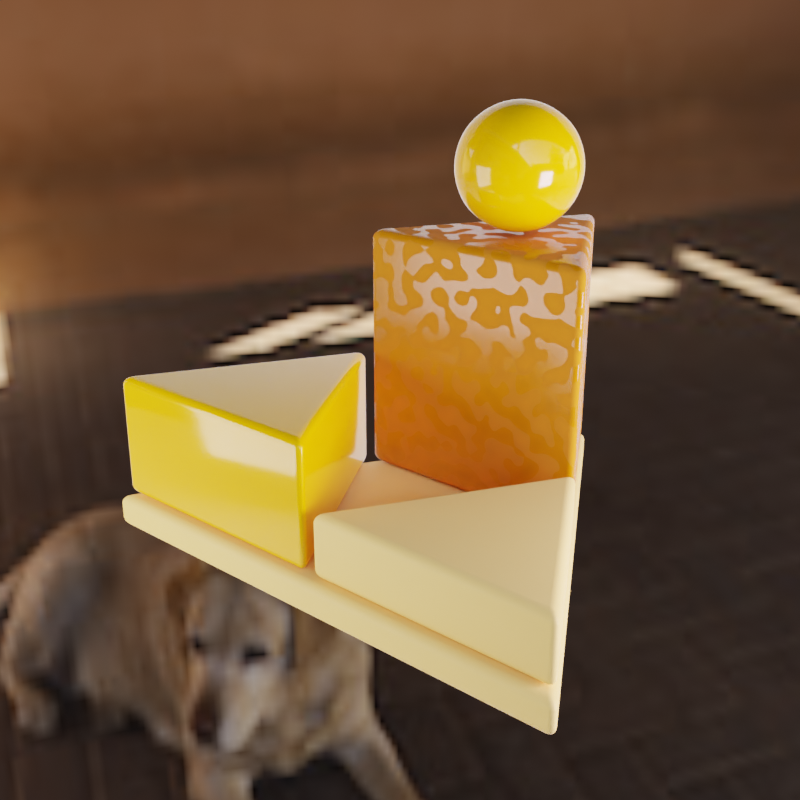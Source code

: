 # Source: pyramid_3.blend  (saved by Blender 3.5.10; exported with 4.5.12 LTS)
import bpy
from mathutils import Matrix  # noqa: F401  (used for matrix-valued properties, if any)

bpy.ops.wm.read_factory_settings(use_empty=True)
scene = bpy.context.scene
scene.name = 'Scene'

# ---- collections
col_studio = bpy.data.collections.new('Studio'); scene.collection.children.link(col_studio)
col_pyramid_3 = bpy.data.collections.new('pyramid 3'); scene.collection.children.link(col_pyramid_3)

# ---- images (referenced by path relative to the original .blend; pixels are not part of the script)
import os
ASSET_DIR = os.environ.get("B2B_ASSET_DIR", "")  # directory of the original .blend (textures are referenced by path, not embedded)
HERE = os.path.dirname(os.path.abspath(__file__))  # packed textures are extracted next to this script under _unpacked/

def load_image(name, relpath, width, height, colorspace="sRGB"):
    """Load a texture the original file referenced (path relative to the .blend, or extracted next to this script)."""
    p = next((c for c in (os.path.join(HERE, relpath), os.path.join(ASSET_DIR, relpath)) if relpath and os.path.exists(c)), "")
    if p:
        img = bpy.data.images.load(p, check_existing=True)
        img.name = name
    else:  # same state as the original file: an image datablock whose file is absent (Cycles renders it pink)
        img = bpy.data.images.new(name, width, height)
        img.source = "FILE"
        img.filepath = "//" + (relpath or name)
    img.colorspace_settings.name = colorspace
    return img
img_courtyard_exr = load_image('courtyard.exr', '_unpacked/courtyard.022303ae.exr', 1024, 512, 'Linear Rec.709')

# ---- materials (node trees are filled in below, after node groups)
mat_orange_clay = bpy.data.materials.new('ORANGE CLAY')
mat_orange_clay.displacement_method = 'BOTH'
mat_orange_clay.diffuse_color = (0.0, 0.3372, 1.0, 1.0)
mat_orange = bpy.data.materials.new('ORANGE')
mat_orange_mat = bpy.data.materials.new('ORANGE MAT')
mat_orange_mat.alpha_threshold = 0.0
mat_orange_mat.line_color = (0.0, 0.0, 0.0, 1.0)

# ---- material node trees
mat_orange_clay.use_nodes = True; mat_orange_clay.node_tree.nodes.clear()
_N = mat_orange_clay.node_tree.nodes; _L = mat_orange_clay.node_tree.links
n0 = _N.new('ShaderNodeOutputMaterial'); n0.name = 'Material Output'; n0.location = (-151, 64)
n1 = _N.new('ShaderNodeMapping'); n1.name = 'Mapping'; n1.location = (-1367, 122)
n2 = _N.new('ShaderNodeTexCoord'); n2.name = 'Texture Coordinate'; n2.location = (-1572, 84)
n3 = _N.new('ShaderNodeTexNoise'); n3.name = 'Noise Texture'; n3.location = (-1159, 90)
n3.inputs[2].default_value = 15.7
n3.inputs[3].default_value = 0.0
n3.inputs[4].default_value = 0.0
n4 = _N.new('ShaderNodeValToRGB'); n4.name = 'ColorRamp.001'; n4.location = (-901, 246)
while len(n4.color_ramp.elements) > 1: n4.color_ramp.elements.remove(n4.color_ramp.elements[-1])
n4.color_ramp.elements[0].position = 0.0; n4.color_ramp.elements[0].color = (0.4585, 0.1355, 0.0, 1.0)
_e = n4.color_ramp.elements.new(1.0); _e.color = (0.7605, 0.2195, 0.0, 1.0)
n5 = _N.new('ShaderNodeValue'); n5.name = 'Value'; n5.location = (-1570, -200)
n5.outputs[0].default_value = 1.0
n6 = _N.new('ShaderNodeValToRGB'); n6.name = 'ColorRamp'; n6.location = (-946, -6)
while len(n6.color_ramp.elements) > 1: n6.color_ramp.elements.remove(n6.color_ramp.elements[-1])
n6.color_ramp.elements[0].position = 0.4948; n6.color_ramp.elements[0].color = (0.0, 0.0, 0.0, 1.0)
_e = n6.color_ramp.elements.new(0.5078); _e.color = (1.0, 1.0, 1.0, 1.0)
n7 = _N.new('ShaderNodeBsdfPrincipled'); n7.name = 'Principled BSDF'; n7.location = (-455, 103)
n7.distribution = 'GGX'
n7.subsurface_method = 'RANDOM_WALK_SKIN'
n7.inputs[3].default_value = 1.45
n7.inputs[27].default_value = (0.0, 0.0, 0.0, 1.0)
n7.inputs[28].default_value = 1.0
n8 = _N.new('ShaderNodeBrightContrast'); n8.name = 'Bright/Contrast'; n8.location = (-656, -19)
n8.inputs[1].default_value = 0.7
n8.inputs[2].default_value = 0.9
_L.new(n3.outputs[1], n6.inputs[0])
_L.new(n6.outputs[0], n8.inputs[0])
_L.new(n7.outputs[0], n0.inputs[0])
_L.new(n5.outputs[0], n1.inputs[3])
_L.new(n2.outputs[3], n1.inputs[0])
_L.new(n1.outputs[0], n3.inputs[0])
_L.new(n3.outputs[1], n4.inputs[0])
_L.new(n4.outputs[0], n7.inputs[0])
_L.new(n8.outputs[0], n7.inputs[2])
n0.is_active_output = True
mat_orange.use_nodes = True; mat_orange.node_tree.nodes.clear()
_N = mat_orange.node_tree.nodes; _L = mat_orange.node_tree.links
n0 = _N.new('ShaderNodeOutputMaterial'); n0.name = 'Material Output'; n0.location = (300, 300)
n1 = _N.new('ShaderNodeBsdfPrincipled'); n1.name = 'Principled BSDF'; n1.location = (10, 300)
n1.distribution = 'GGX'
n1.subsurface_method = 'BURLEY'
n1.inputs[0].default_value = (0.9911, 0.4564, 0.0, 1.0)
n1.inputs[2].default_value = 0.1
n1.inputs[3].default_value = 1.45
n1.inputs[27].default_value = (0.0, 0.0, 0.0, 1.0)
n1.inputs[28].default_value = 1.0
_L.new(n1.outputs[0], n0.inputs[0])
n0.is_active_output = True
mat_orange_mat.use_nodes = True; mat_orange_mat.node_tree.nodes.clear()
_N = mat_orange_mat.node_tree.nodes; _L = mat_orange_mat.node_tree.links
n0 = _N.new('ShaderNodeOutputMaterial'); n0.name = 'Material Output'; n0.location = (300, 300)
n1 = _N.new('ShaderNodeBsdfPrincipled'); n1.name = 'Principled BSDF'; n1.location = (10, 300)
n1.distribution = 'GGX'
n1.subsurface_method = 'RANDOM_WALK_SKIN'
n1.inputs[0].default_value = (1.0, 0.6185, 0.1676, 1.0)
n1.inputs[2].default_value = 0.6
n1.inputs[3].default_value = 1.45
n1.inputs[13].default_value = 0.4
n1.inputs[27].default_value = (0.0, 0.0, 0.0, 1.0)
n1.inputs[28].default_value = 1.0
_L.new(n1.outputs[0], n0.inputs[0])
n0.is_active_output = True

# ---- world
world_world = bpy.data.worlds.new('World'); scene.world = world_world
world_world.use_nodes = True; world_world.node_tree.nodes.clear()
_N = world_world.node_tree.nodes; _L = world_world.node_tree.links
n0 = _N.new('ShaderNodeOutputWorld'); n0.name = 'World Output'; n0.location = (434, 262)
n1 = _N.new('ShaderNodeBackground'); n1.name = 'Background'; n1.location = (239, 269)
n1.inputs[1].default_value = 0.5
n2 = _N.new('ShaderNodeTexEnvironment'); n2.name = 'Environment Texture'; n2.location = (-55, 289)
n2.image = img_courtyard_exr
_L.new(n1.outputs[0], n0.inputs[0])
_L.new(n2.outputs[0], n1.inputs[0])
n0.is_active_output = True
world_world.color = (0.05088, 0.05088, 0.05088)
world_world.use_sun_shadow = False
world_world.sun_shadow_jitter_overblur = 0.0

# ---- cameras
cam_camera = bpy.data.cameras.new('Camera')
cam_camera.clip_end = 100.0
cam_camera.ortho_scale = 7.314
cam_camera.dof.aperture_fstop = 0.4

# ---- lights
light_area_001 = bpy.data.lights.new('Area.001', 'AREA')
light_area_001.color = (1.0, 0.792, 0.2825)
light_area_001.transmission_factor = 0.0
light_area_001.energy = 157.1
light_area_001.shadow_soft_size = 5.0
light_area_001.shadow_maximum_resolution = 0.006
light_area_001.use_absolute_resolution = True
light_area_001.size = 5.0
light_area_001.size_y = 1.0
light_area_002 = bpy.data.lights.new('Area.002', 'AREA')
light_area_002.color = (0.7367, 0.6702, 1.0)
light_area_002.transmission_factor = 0.0
light_area_002.energy = 196.3
light_area_002.shadow_soft_size = 1.0
light_area_002.shadow_maximum_resolution = 0.006
light_area_002.use_absolute_resolution = True
light_area_002.size = 1.0
light_area_002.size_y = 1.0
light_area_006 = bpy.data.lights.new('Area.006', 'AREA')
light_area_006.transmission_factor = 0.0
light_area_006.energy = 117.8
light_area_006.shadow_soft_size = 2.0
light_area_006.shadow_maximum_resolution = 0.006
light_area_006.use_absolute_resolution = True
light_area_006.size = 2.0
light_area_006.size_y = 1.0

# ---- meshes
me_plane_002 = bpy.data.meshes.new('Plane.002')
me_plane_002.from_pydata([(-6.385, -3.283, 0.0), (6.385, -3.283, 0.0), (-6.385, 3.283, 6.351), (6.385, 3.283, 6.351), (-6.385, 1.947, 0.0), (-6.385, 3.283, 1.336), (-6.385, 2.615, 0.179), (-6.385, 3.104, 0.6681), (6.385, 3.283, 1.336), (6.385, 1.947, 0.0), (6.385, 3.104, 0.6681), (6.385, 2.615, 0.179)], [], [(5, 8, 3, 2), (8, 5, 7, 10), (10, 7, 6, 11), (11, 6, 4, 9), (0, 1, 9, 4)])
me_plane_002.polygons.foreach_set('use_smooth', [True] * 5)
_uv = me_plane_002.uv_layers.new(name='UVMap')
_uv.uv.foreach_set('vector', [0.0, 1.0, 1.0, 1.0, 1.0, 1.0, 0.0, 1.0, 1.0, 1.0, 0.0, 1.0, 0.0, 1.0, 1.0, 1.0, 1.0, 1.0, 0.0, 1.0, 0.0, 0.8982, 1.0, 0.8982, 1.0, 0.8982, 0.0, 0.8982, 0.0, 0.7965, 1.0, 0.7965, 0.0, 0.0, 1.0, 0.0, 1.0, 0.7965, 0.0, 0.7965])
me_plane_002.update()
me_plane_016 = bpy.data.meshes.new('Plane.016')
me_plane_016.from_pydata([(-0.4295, -0.3682, -0.06445), (0.4295, -0.3682, -0.06445), (0.0, 0.3682, -0.06445), (-0.4295, -0.3682, 0.7921), (0.4295, -0.3682, 0.7921), (-1.887e-24, 0.3682, 0.7921)], [], [(0, 2, 1), (3, 4, 5), (1, 2, 5, 4), (0, 1, 4, 3), (2, 0, 3, 5)])
me_plane_016.polygons.foreach_set('use_smooth', [True] * 5)
_uv = me_plane_016.uv_layers.new(name='UVMap')
_uv.uv.foreach_set('vector', [0.0, 0.0, 0.0, 1.0, 1.0, 0.0, 0.0, 0.0, 1.0, 0.0, 0.0, 1.0, 1.0, 0.0, 0.0, 1.0, 0.0, 1.0, 1.0, 0.0, 0.0, 0.0, 1.0, 0.0, 1.0, 0.0, 0.0, 0.0, 0.0, 1.0, 0.0, 0.0, 0.0, 0.0, 0.0, 1.0])
me_plane_016.materials.append(mat_orange_clay)
me_plane_016.use_remesh_fix_poles = True
me_plane_016.use_remesh_preserve_attributes = False
me_plane_016.update()
me_plane_015 = bpy.data.meshes.new('Plane.015')
me_plane_015.from_pydata([(-0.4295, -0.3682, -0.06445), (0.4295, -0.3682, -0.06445), (0.0, 0.3682, -0.06445), (-0.4295, -0.3682, 0.3606), (0.4295, -0.3682, 0.3606), (-3.638e-25, 0.3682, 0.3606)], [], [(0, 2, 1), (3, 4, 5), (1, 2, 5, 4), (0, 1, 4, 3), (2, 0, 3, 5)])
me_plane_015.polygons.foreach_set('use_smooth', [True] * 5)
_uv = me_plane_015.uv_layers.new(name='UVMap')
_uv.uv.foreach_set('vector', [0.0, 0.0, 0.0, 1.0, 1.0, 0.0, 0.0, 0.0, 1.0, 0.0, 0.0, 1.0, 1.0, 0.0, 0.0, 1.0, 0.0, 1.0, 1.0, 0.0, 0.0, 0.0, 1.0, 0.0, 1.0, 0.0, 0.0, 0.0, 0.0, 1.0, 0.0, 0.0, 0.0, 0.0, 0.0, 1.0])
me_plane_015.materials.append(mat_orange)
me_plane_015.use_remesh_fix_poles = True
me_plane_015.use_remesh_preserve_attributes = False
me_plane_015.update()
me_plane_014 = bpy.data.meshes.new('Plane.014')
me_plane_014.from_pydata([(-0.4295, -0.3682, -0.06445), (0.4295, -0.3682, -0.06445), (0.0, 0.3682, -0.06445), (-0.4295, -0.3682, 0.1527), (0.4295, -0.3682, 0.1527), (3.699e-25, 0.3682, 0.1527)], [], [(0, 2, 1), (3, 4, 5), (1, 2, 5, 4), (0, 1, 4, 3), (2, 0, 3, 5)])
me_plane_014.polygons.foreach_set('use_smooth', [True] * 5)
_uv = me_plane_014.uv_layers.new(name='UVMap')
_uv.uv.foreach_set('vector', [0.0, 0.0, 0.0, 1.0, 1.0, 0.0, 0.0, 0.0, 1.0, 0.0, 0.0, 1.0, 1.0, 0.0, 0.0, 1.0, 0.0, 1.0, 1.0, 0.0, 0.0, 0.0, 1.0, 0.0, 1.0, 0.0, 0.0, 0.0, 0.0, 1.0, 0.0, 0.0, 0.0, 0.0, 0.0, 1.0])
me_plane_014.materials.append(mat_orange_mat)
me_plane_014.use_remesh_fix_poles = True
me_plane_014.use_remesh_preserve_attributes = False
me_plane_014.update()
me_plane_013 = bpy.data.meshes.new('Plane.013')
me_plane_013.from_pydata([(-0.8961, -0.7682, 0.01793), (0.8961, -0.7682, 0.01793), (-5.378e-25, 0.7682, 0.01793), (-0.8961, -0.7682, 0.1345), (0.8961, -0.7682, 0.1345), (1.422e-24, 0.7682, 0.1345)], [], [(0, 2, 1), (3, 4, 5), (1, 2, 5, 4), (0, 1, 4, 3), (2, 0, 3, 5)])
me_plane_013.polygons.foreach_set('use_smooth', [True] * 5)
_uv = me_plane_013.uv_layers.new(name='UVMap')
_uv.uv.foreach_set('vector', [0.0, 0.0, 0.0, 1.0, 1.0, 0.0, 0.0, 0.0, 1.0, 0.0, 0.0, 1.0, 1.0, 0.0, 0.0, 1.0, 0.0, 1.0, 1.0, 0.0, 0.0, 0.0, 1.0, 0.0, 1.0, 0.0, 0.0, 0.0, 0.0, 1.0, 0.0, 0.0, 0.0, 0.0, 0.0, 1.0])
me_plane_013.materials.append(mat_orange_mat)
me_plane_013.use_remesh_fix_poles = True
me_plane_013.use_remesh_preserve_attributes = False
me_plane_013.update()
me_roundcube_037 = bpy.data.meshes.new('Roundcube.037')
me_roundcube_037.from_pydata([(0.1268, 0.1268, -0.1268), (0.06342, 0.1487, -0.1487), (0.0, 0.1554, -0.1554), (-0.06342, 0.1487, -0.1487), (0.1487, 0.1487, -0.06342), (0.07437, 0.1929, -0.07437), (0.0, 0.2055, -0.07768), (-0.07437, 0.1929, -0.07437), (0.1554, 0.1554, 0.0), (0.07768, 0.2055, 0.0), (0.0, 0.2197, 0.0), (-0.07768, 0.2055, 0.0), (0.1487, 0.1487, 0.06342), (0.07437, 0.1929, 0.07437), (0.0, 0.2055, 0.07768), (-0.07437, 0.1929, 0.07437), (-0.1268, 0.1268, -0.1268), (-0.1487, 0.06342, -0.1487), (-0.1554, 0.0, -0.1554), (-0.1487, -0.06342, -0.1487), (-0.1487, 0.1487, -0.06342), (-0.1929, 0.07437, -0.07437), (-0.2055, 0.0, -0.07768), (-0.1929, -0.07437, -0.07437), (-0.1554, 0.1554, 0.0), (-0.2055, 0.07768, 0.0), (-0.2197, 0.0, 0.0), (-0.2055, -0.07768, 0.0), (-0.1487, 0.1487, 0.06342), (-0.1929, 0.07437, 0.07437), (-0.2055, 0.0, 0.07768), (-0.1929, -0.07437, 0.07437), (-0.1268, -0.1268, -0.1268), (-0.06342, -0.1487, -0.1487), (0.0, -0.1554, -0.1554), (0.06342, -0.1487, -0.1487), (-0.1487, -0.1487, -0.06342), (-0.07437, -0.1929, -0.07437), (0.0, -0.2055, -0.07768), (0.07437, -0.1929, -0.07437), (-0.1554, -0.1554, 0.0), (-0.07768, -0.2055, 0.0), (0.0, -0.2197, 0.0), (0.07768, -0.2055, 0.0), (-0.1487, -0.1487, 0.06342), (-0.07437, -0.1929, 0.07437), (0.0, -0.2055, 0.07768), (0.07437, -0.1929, 0.07437), (0.1268, -0.1268, -0.1268), (0.1487, -0.06342, -0.1487), (0.1554, 0.0, -0.1554), (0.1487, 0.06342, -0.1487), (0.1487, -0.1487, -0.06342), (0.1929, -0.07437, -0.07437), (0.2055, 0.0, -0.07768), (0.1929, 0.07437, -0.07437), (0.1554, -0.1554, 0.0), (0.2055, -0.07768, 0.0), (0.2197, 0.0, 0.0), (0.2055, 0.07768, 0.0), (0.1487, -0.1487, 0.06342), (0.1929, -0.07437, 0.07437), (0.2055, 0.0, 0.07768), (0.1929, 0.07437, 0.07437), (0.07437, -0.07437, -0.1929), (0.0, -0.07768, -0.2055), (-0.07437, -0.07437, -0.1929), (0.07768, 0.0, -0.2055), (0.0, 0.0, -0.2197), (-0.07768, 0.0, -0.2055), (0.07437, 0.07437, -0.1929), (0.0, 0.07768, -0.2055), (-0.07437, 0.07437, -0.1929), (0.1268, 0.1268, 0.1268), (0.06342, 0.1487, 0.1487), (0.0, 0.1554, 0.1554), (-0.06342, 0.1487, 0.1487), (-0.1268, 0.1268, 0.1268), (0.1487, 0.06342, 0.1487), (0.07437, 0.07437, 0.1929), (0.0, 0.07768, 0.2055), (-0.07437, 0.07437, 0.1929), (-0.1487, 0.06342, 0.1487), (0.1554, 0.0, 0.1554), (0.07768, 0.0, 0.2055), (0.0, 0.0, 0.2197), (-0.07768, 0.0, 0.2055), (-0.1554, 0.0, 0.1554), (0.1487, -0.06342, 0.1487), (0.07437, -0.07437, 0.1929), (0.0, -0.07768, 0.2055), (-0.07437, -0.07437, 0.1929), (-0.1487, -0.06342, 0.1487), (0.1268, -0.1268, 0.1268), (0.06342, -0.1487, 0.1487), (0.0, -0.1554, 0.1554), (-0.06342, -0.1487, 0.1487), (-0.1268, -0.1268, 0.1268)], [], [(0, 1, 5, 4), (1, 2, 6, 5), (2, 3, 7, 6), (3, 16, 20, 7), (4, 5, 9, 8), (5, 6, 10, 9), (6, 7, 11, 10), (7, 20, 24, 11), (8, 9, 13, 12), (9, 10, 14, 13), (10, 11, 15, 14), (11, 24, 28, 15), (12, 13, 74, 73), (13, 14, 75, 74), (14, 15, 76, 75), (15, 28, 77, 76), (16, 17, 21, 20), (17, 18, 22, 21), (18, 19, 23, 22), (19, 32, 36, 23), (20, 21, 25, 24), (21, 22, 26, 25), (22, 23, 27, 26), (23, 36, 40, 27), (24, 25, 29, 28), (25, 26, 30, 29), (26, 27, 31, 30), (27, 40, 44, 31), (28, 29, 82, 77), (29, 30, 87, 82), (30, 31, 92, 87), (31, 44, 97, 92), (32, 33, 37, 36), (33, 34, 38, 37), (34, 35, 39, 38), (35, 48, 52, 39), (36, 37, 41, 40), (37, 38, 42, 41), (38, 39, 43, 42), (39, 52, 56, 43), (40, 41, 45, 44), (41, 42, 46, 45), (42, 43, 47, 46), (43, 56, 60, 47), (44, 45, 96, 97), (45, 46, 95, 96), (46, 47, 94, 95), (47, 60, 93, 94), (48, 49, 53, 52), (49, 50, 54, 53), (50, 51, 55, 54), (51, 0, 4, 55), (52, 53, 57, 56), (53, 54, 58, 57), (54, 55, 59, 58), (55, 4, 8, 59), (56, 57, 61, 60), (57, 58, 62, 61), (58, 59, 63, 62), (59, 8, 12, 63), (60, 61, 88, 93), (61, 62, 83, 88), (62, 63, 78, 83), (63, 12, 73, 78), (48, 35, 64, 49), (35, 34, 65, 64), (34, 33, 66, 65), (33, 32, 19, 66), (49, 64, 67, 50), (64, 65, 68, 67), (65, 66, 69, 68), (66, 19, 18, 69), (50, 67, 70, 51), (67, 68, 71, 70), (68, 69, 72, 71), (69, 18, 17, 72), (51, 70, 1, 0), (70, 71, 2, 1), (71, 72, 3, 2), (72, 17, 16, 3), (73, 74, 79, 78), (74, 75, 80, 79), (75, 76, 81, 80), (76, 77, 82, 81), (78, 79, 84, 83), (79, 80, 85, 84), (80, 81, 86, 85), (81, 82, 87, 86), (83, 84, 89, 88), (84, 85, 90, 89), (85, 86, 91, 90), (86, 87, 92, 91), (88, 89, 94, 93), (89, 90, 95, 94), (90, 91, 96, 95), (91, 92, 97, 96)])
me_roundcube_037.polygons.foreach_set('use_smooth', [True] * 96)
me_roundcube_037.materials.append(mat_orange)
me_roundcube_037.use_remesh_fix_poles = True
me_roundcube_037.use_remesh_preserve_attributes = False
me_roundcube_037.update()

# ---- objects
ob_camera = bpy.data.objects.new('Camera', cam_camera)
ob_back = bpy.data.objects.new('BACK', light_area_001)
ob_right = bpy.data.objects.new('RIGHT', light_area_002)
ob_background = bpy.data.objects.new('background', me_plane_002)
ob_left = bpy.data.objects.new('LEFT', light_area_006)
ob_plane_007 = bpy.data.objects.new('Plane.007', me_plane_016)
ob_plane_005 = bpy.data.objects.new('Plane.005', me_plane_015)
ob_plane_012 = bpy.data.objects.new('Plane.012', me_plane_014)
ob_plane_013 = bpy.data.objects.new('Plane.013', me_plane_013)
ob_roundcube_031 = bpy.data.objects.new('Roundcube.031', me_roundcube_037)

# ---- transforms, parenting, visibility, modifiers, constraints
ob_camera.location = (3.694, -2.903, 4.879)
ob_camera.rotation_euler = (1.205, -1.914e-07, 0.8788)
ob_camera.lock_rotations_4d = False
ob_camera.empty_display_type = 'ARROWS'
ob_camera.color = (0.0, 0.0, 0.0, 0.0)
ob_camera.display_type = 'WIRE'
ob_camera.lineart.crease_threshold = 0.0
ob_back.location = (-0.1972, -0.001653, 4.495)
ob_back.rotation_euler = (-0.07636, -1.126, -3.449)
ob_right.location = (3.58, -0.2202, 3.739)
ob_right.rotation_euler = (9.071e-07, -1.441, -3.618)
ob_background.location = (0.0, 0.0, 1.887)
ob_background.rotation_euler = (0.0, -0.0, 0.8371)
ob_background.visible_camera = False
ob_left.location = (-0.01688, -3.912, 3.489)
ob_left.rotation_euler = (1.501, -0.0, -0.6923)
ob_plane_007.location = (1.134, -0.1824, 3.287)
ob_plane_007.rotation_euler = (0.0, 3.529e-24, 0.1604)
_m = ob_plane_007.modifiers.new('Bevel', 'BEVEL')
_m.width = 0.03
_m.width_pct = 0.03
_m.segments = 5
ob_plane_005.location = (0.8179, -0.9866, 3.287)
ob_plane_005.rotation_euler = (0.0, 3.529e-24, 0.1604)
_m = ob_plane_005.modifiers.new('Bevel', 'BEVEL')
_m.width = 0.03
_m.width_pct = 0.03
_m.segments = 5
ob_plane_012.location = (1.688, -0.8458, 3.287)
ob_plane_012.rotation_euler = (0.0, 3.529e-24, 0.1604)
_m = ob_plane_012.modifiers.new('Bevel', 'BEVEL')
_m.width = 0.03
_m.width_pct = 0.03
_m.segments = 5
ob_plane_013.location = (1.193, -0.5505, 3.085)
ob_plane_013.rotation_euler = (0.0, 3.529e-24, 0.1604)
_m = ob_plane_013.modifiers.new('Bevel', 'BEVEL')
_m.width = 0.03
_m.width_pct = 0.03
_m.segments = 5
ob_roundcube_031.location = (1.153, -0.297, 4.3)
ob_roundcube_031.rotation_euler = (0.0, -0.0, 1.731)
_m = ob_roundcube_031.modifiers.new('Subdivision', 'SUBSURF')
_m.levels = 2

# ---- collection membership
col_studio.objects.link(ob_camera)
col_studio.objects.link(ob_back)
col_studio.objects.link(ob_right)
col_studio.objects.link(ob_background)
col_studio.objects.link(ob_left)
col_pyramid_3.objects.link(ob_plane_007)
col_pyramid_3.objects.link(ob_plane_005)
col_pyramid_3.objects.link(ob_plane_012)
col_pyramid_3.objects.link(ob_plane_013)
col_pyramid_3.objects.link(ob_roundcube_031)

# ---- scene / render settings (as saved in the file)
scene.camera = ob_camera
scene.frame_start = 1; scene.frame_end = 119; scene.frame_set(1)
scene.render.engine = 'CYCLES'
scene.render.resolution_x = 2000
scene.render.resolution_y = 2000
scene.render.film_transparent = True
scene.cycles.samples = 2000
scene.cycles.sampling_pattern = 'TABULATED_SOBOL'
scene.cycles.use_adaptive_sampling = False
scene.cycles.use_light_tree = False
scene.view_settings.look = 'High Contrast'
scene.view_settings.view_transform = 'Filmic'
bpy.context.view_layer.update()

